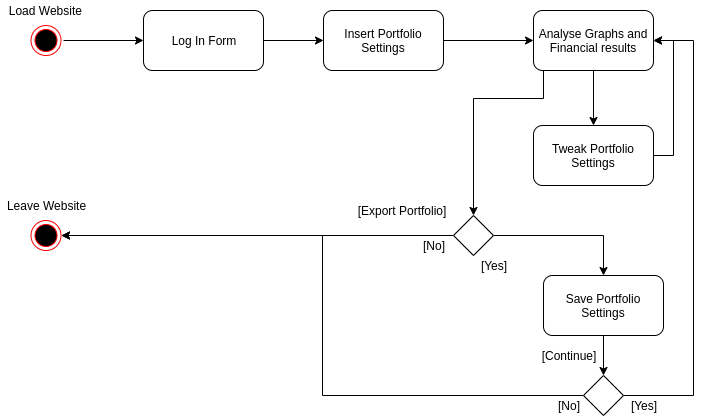

The diagram above was exported from draw.io. Its source (the exported page's mxGraphModel, read from the mxfile embedded in the PNG):
<mxGraphModel dx="1404" dy="851" grid="1" gridSize="10" guides="1" tooltips="1" connect="1" arrows="1" fold="1" page="1" pageScale="1" pageWidth="827" pageHeight="1169" math="0" shadow="0">
  <root>
    <mxCell id="0" />
    <mxCell id="1" parent="0" />
    <mxCell id="WWZOnOjxDx9Jy_FrnO6q-1" value="" style="ellipse;html=1;shape=endState;fillColor=#000000;strokeColor=#ff0000;" parent="1" vertex="1">
      <mxGeometry x="97.5" y="80" width="30" height="30" as="geometry" />
    </mxCell>
    <mxCell id="WWZOnOjxDx9Jy_FrnO6q-2" value="Load Website&amp;nbsp;" style="text;html=1;strokeColor=none;fillColor=none;align=center;verticalAlign=middle;whiteSpace=wrap;rounded=0;" parent="1" vertex="1">
      <mxGeometry x="67.5" y="55" width="90" height="20" as="geometry" />
    </mxCell>
    <mxCell id="WWZOnOjxDx9Jy_FrnO6q-5" value="Log In Form" style="rounded=1;whiteSpace=wrap;html=1;" parent="1" vertex="1">
      <mxGeometry x="210" y="65" width="120" height="60" as="geometry" />
    </mxCell>
    <mxCell id="WWZOnOjxDx9Jy_FrnO6q-7" value="" style="endArrow=classic;html=1;entryX=0;entryY=0.5;entryDx=0;entryDy=0;" parent="1" target="WWZOnOjxDx9Jy_FrnO6q-5" edge="1">
      <mxGeometry width="50" height="50" relative="1" as="geometry">
        <mxPoint x="130" y="95" as="sourcePoint" />
        <mxPoint x="175" y="95" as="targetPoint" />
      </mxGeometry>
    </mxCell>
    <mxCell id="WWZOnOjxDx9Jy_FrnO6q-21" style="edgeStyle=orthogonalEdgeStyle;rounded=0;orthogonalLoop=1;jettySize=auto;html=1;exitX=1;exitY=0.5;exitDx=0;exitDy=0;entryX=0;entryY=0.5;entryDx=0;entryDy=0;" parent="1" source="WWZOnOjxDx9Jy_FrnO6q-12" target="WWZOnOjxDx9Jy_FrnO6q-16" edge="1">
      <mxGeometry relative="1" as="geometry" />
    </mxCell>
    <mxCell id="WWZOnOjxDx9Jy_FrnO6q-12" value="Insert Portfolio Settings" style="rounded=1;whiteSpace=wrap;html=1;" parent="1" vertex="1">
      <mxGeometry x="390" y="65" width="120" height="60" as="geometry" />
    </mxCell>
    <mxCell id="WWZOnOjxDx9Jy_FrnO6q-15" value="" style="endArrow=classic;html=1;exitX=1;exitY=0.5;exitDx=0;exitDy=0;entryX=0;entryY=0.5;entryDx=0;entryDy=0;" parent="1" source="WWZOnOjxDx9Jy_FrnO6q-5" edge="1" target="WWZOnOjxDx9Jy_FrnO6q-12">
      <mxGeometry width="50" height="50" relative="1" as="geometry">
        <mxPoint x="400" y="170" as="sourcePoint" />
        <mxPoint x="450" y="130" as="targetPoint" />
        <Array as="points" />
      </mxGeometry>
    </mxCell>
    <mxCell id="WWZOnOjxDx9Jy_FrnO6q-23" style="edgeStyle=orthogonalEdgeStyle;rounded=0;orthogonalLoop=1;jettySize=auto;html=1;entryX=1;entryY=0.5;entryDx=0;entryDy=0;startArrow=classic;startFill=1;endArrow=none;endFill=0;" parent="1" source="WWZOnOjxDx9Jy_FrnO6q-16" target="WWZOnOjxDx9Jy_FrnO6q-22" edge="1">
      <mxGeometry relative="1" as="geometry">
        <Array as="points">
          <mxPoint x="740" y="95" />
          <mxPoint x="740" y="210" />
        </Array>
      </mxGeometry>
    </mxCell>
    <mxCell id="WWZOnOjxDx9Jy_FrnO6q-24" style="edgeStyle=orthogonalEdgeStyle;rounded=0;orthogonalLoop=1;jettySize=auto;html=1;exitX=0.5;exitY=1;exitDx=0;exitDy=0;" parent="1" source="WWZOnOjxDx9Jy_FrnO6q-16" edge="1">
      <mxGeometry relative="1" as="geometry">
        <mxPoint x="540" y="270" as="targetPoint" />
        <Array as="points">
          <mxPoint x="610" y="125" />
          <mxPoint x="610" y="153" />
          <mxPoint x="540" y="153" />
        </Array>
      </mxGeometry>
    </mxCell>
    <mxCell id="WWZOnOjxDx9Jy_FrnO6q-25" style="edgeStyle=orthogonalEdgeStyle;rounded=0;orthogonalLoop=1;jettySize=auto;html=1;exitX=0.5;exitY=1;exitDx=0;exitDy=0;" parent="1" source="WWZOnOjxDx9Jy_FrnO6q-16" target="WWZOnOjxDx9Jy_FrnO6q-22" edge="1">
      <mxGeometry relative="1" as="geometry" />
    </mxCell>
    <mxCell id="WWZOnOjxDx9Jy_FrnO6q-16" value="Analyse Graphs and Financial results" style="rounded=1;whiteSpace=wrap;html=1;" parent="1" vertex="1">
      <mxGeometry x="600" y="65" width="120" height="60" as="geometry" />
    </mxCell>
    <mxCell id="WWZOnOjxDx9Jy_FrnO6q-17" value="" style="ellipse;html=1;shape=endState;fillColor=#000000;strokeColor=#ff0000;" parent="1" vertex="1">
      <mxGeometry x="97.5" y="275" width="30" height="30" as="geometry" />
    </mxCell>
    <mxCell id="WWZOnOjxDx9Jy_FrnO6q-22" value="Tweak Portfolio Settings" style="rounded=1;whiteSpace=wrap;html=1;" parent="1" vertex="1">
      <mxGeometry x="600" y="180" width="120" height="60" as="geometry" />
    </mxCell>
    <mxCell id="WWZOnOjxDx9Jy_FrnO6q-32" style="edgeStyle=orthogonalEdgeStyle;rounded=0;orthogonalLoop=1;jettySize=auto;html=1;entryX=1;entryY=0.5;entryDx=0;entryDy=0;startArrow=none;startFill=0;endArrow=classic;endFill=1;" parent="1" source="WWZOnOjxDx9Jy_FrnO6q-28" target="WWZOnOjxDx9Jy_FrnO6q-17" edge="1">
      <mxGeometry relative="1" as="geometry" />
    </mxCell>
    <mxCell id="WWZOnOjxDx9Jy_FrnO6q-35" style="edgeStyle=orthogonalEdgeStyle;rounded=0;orthogonalLoop=1;jettySize=auto;html=1;entryX=0.5;entryY=0;entryDx=0;entryDy=0;startArrow=none;startFill=0;endArrow=classic;endFill=1;" parent="1" source="WWZOnOjxDx9Jy_FrnO6q-28" target="WWZOnOjxDx9Jy_FrnO6q-34" edge="1">
      <mxGeometry relative="1" as="geometry" />
    </mxCell>
    <mxCell id="WWZOnOjxDx9Jy_FrnO6q-28" value="" style="rhombus;whiteSpace=wrap;html=1;" parent="1" vertex="1">
      <mxGeometry x="520" y="270" width="40" height="40" as="geometry" />
    </mxCell>
    <mxCell id="WWZOnOjxDx9Jy_FrnO6q-29" value="[Export Portfolio]" style="text;html=1;strokeColor=none;fillColor=none;align=center;verticalAlign=middle;whiteSpace=wrap;rounded=0;" parent="1" vertex="1">
      <mxGeometry x="413" y="255" width="110" height="20" as="geometry" />
    </mxCell>
    <mxCell id="WWZOnOjxDx9Jy_FrnO6q-33" value="[No]" style="text;html=1;strokeColor=none;fillColor=none;align=center;verticalAlign=middle;whiteSpace=wrap;rounded=0;" parent="1" vertex="1">
      <mxGeometry x="480" y="290" width="40" height="20" as="geometry" />
    </mxCell>
    <mxCell id="BM-rOhPH9YQJ75Dx7w_T-1" style="edgeStyle=orthogonalEdgeStyle;rounded=0;orthogonalLoop=1;jettySize=auto;html=1;entryX=1;entryY=0.5;entryDx=0;entryDy=0;exitX=1;exitY=0.5;exitDx=0;exitDy=0;" edge="1" parent="1" source="BM-rOhPH9YQJ75Dx7w_T-5" target="WWZOnOjxDx9Jy_FrnO6q-16">
      <mxGeometry relative="1" as="geometry">
        <Array as="points">
          <mxPoint x="760" y="450" />
          <mxPoint x="760" y="95" />
        </Array>
      </mxGeometry>
    </mxCell>
    <mxCell id="BM-rOhPH9YQJ75Dx7w_T-3" style="edgeStyle=orthogonalEdgeStyle;rounded=0;orthogonalLoop=1;jettySize=auto;html=1;entryX=1;entryY=0.5;entryDx=0;entryDy=0;exitX=0;exitY=0.5;exitDx=0;exitDy=0;" edge="1" parent="1" source="BM-rOhPH9YQJ75Dx7w_T-5" target="WWZOnOjxDx9Jy_FrnO6q-17">
      <mxGeometry relative="1" as="geometry" />
    </mxCell>
    <mxCell id="BM-rOhPH9YQJ75Dx7w_T-4" style="edgeStyle=orthogonalEdgeStyle;rounded=0;orthogonalLoop=1;jettySize=auto;html=1;" edge="1" parent="1" source="WWZOnOjxDx9Jy_FrnO6q-34">
      <mxGeometry relative="1" as="geometry">
        <mxPoint x="670" y="430" as="targetPoint" />
      </mxGeometry>
    </mxCell>
    <mxCell id="WWZOnOjxDx9Jy_FrnO6q-34" value="Save Portfolio Settings" style="rounded=1;whiteSpace=wrap;html=1;" parent="1" vertex="1">
      <mxGeometry x="610" y="330" width="120" height="60" as="geometry" />
    </mxCell>
    <mxCell id="WWZOnOjxDx9Jy_FrnO6q-36" value="[Yes]" style="text;html=1;strokeColor=none;fillColor=none;align=center;verticalAlign=middle;whiteSpace=wrap;rounded=0;" parent="1" vertex="1">
      <mxGeometry x="540" y="310" width="40" height="20" as="geometry" />
    </mxCell>
    <mxCell id="WWZOnOjxDx9Jy_FrnO6q-38" value="Leave Website" style="text;html=1;strokeColor=none;fillColor=none;align=center;verticalAlign=middle;whiteSpace=wrap;rounded=0;" parent="1" vertex="1">
      <mxGeometry x="70" y="250" width="85" height="20" as="geometry" />
    </mxCell>
    <mxCell id="BM-rOhPH9YQJ75Dx7w_T-5" value="" style="rhombus;whiteSpace=wrap;html=1;" vertex="1" parent="1">
      <mxGeometry x="650" y="430" width="40" height="40" as="geometry" />
    </mxCell>
    <mxCell id="BM-rOhPH9YQJ75Dx7w_T-6" value="[Continue]" style="text;html=1;strokeColor=none;fillColor=none;align=center;verticalAlign=middle;whiteSpace=wrap;rounded=0;" vertex="1" parent="1">
      <mxGeometry x="610" y="400" width="50" height="20" as="geometry" />
    </mxCell>
    <mxCell id="BM-rOhPH9YQJ75Dx7w_T-9" value="[No]" style="text;html=1;strokeColor=none;fillColor=none;align=center;verticalAlign=middle;whiteSpace=wrap;rounded=0;" vertex="1" parent="1">
      <mxGeometry x="615" y="450" width="40" height="20" as="geometry" />
    </mxCell>
    <mxCell id="BM-rOhPH9YQJ75Dx7w_T-10" value="[Yes]" style="text;html=1;strokeColor=none;fillColor=none;align=center;verticalAlign=middle;whiteSpace=wrap;rounded=0;" vertex="1" parent="1">
      <mxGeometry x="690" y="450" width="40" height="20" as="geometry" />
    </mxCell>
  </root>
</mxGraphModel>